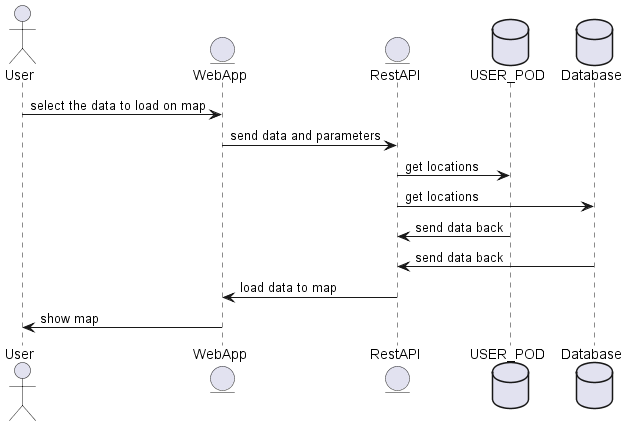

The diagram above was rendered by PlantUML. Its source (embedded in the PNG):
@startuml
actor User
entity EntityWeb as "WebApp"
entity EntityRest as "RestAPI"
database Pod as "USER_POD"
database Mongo as "Database"

User -> EntityWeb: select the data to load on map
EntityWeb -> EntityRest: send data and parameters
EntityRest -> Pod: get locations
EntityRest -> Mongo: get locations
Pod -> EntityRest: send data back
Mongo -> EntityRest: send data back
EntityRest -> EntityWeb: load data to map
EntityWeb -> User: show map
@enduml